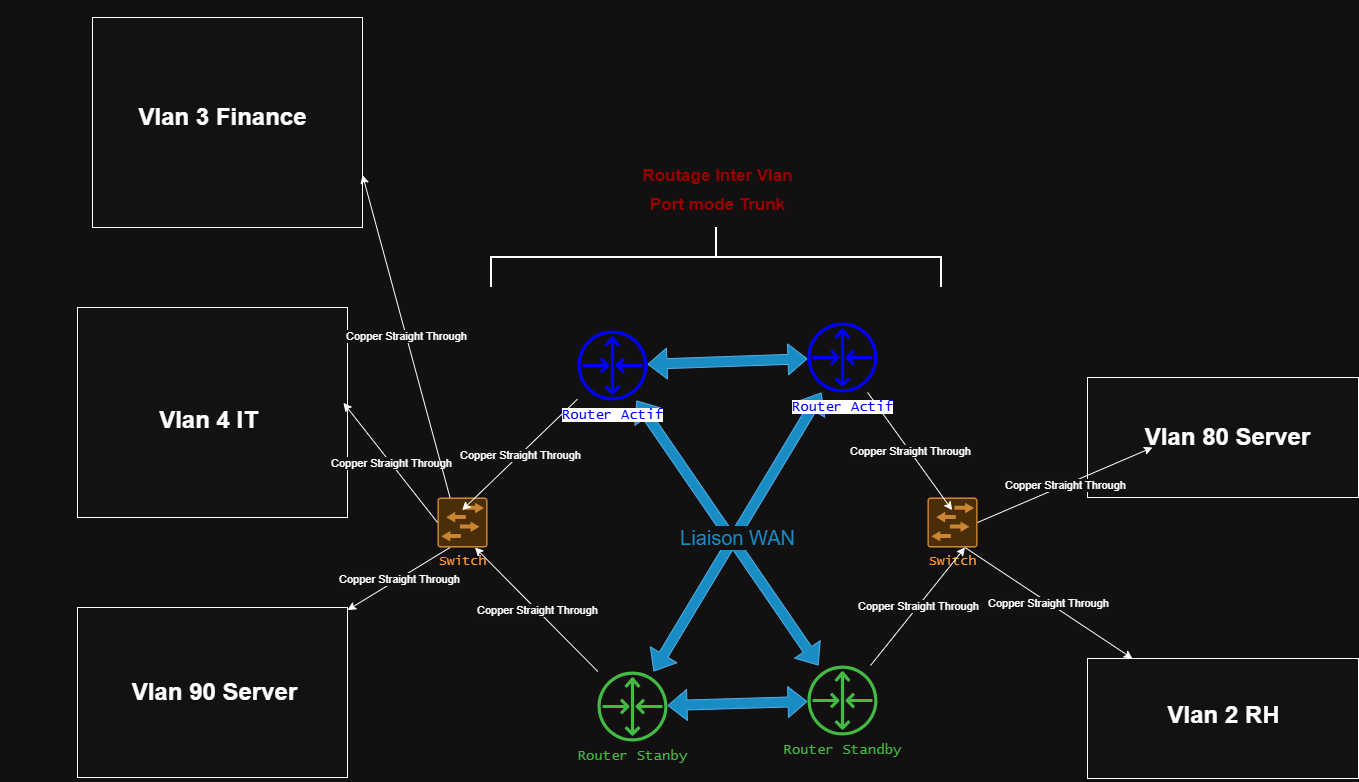

The diagram above was exported from draw.io. Its source (the exported page's mxGraphModel, read from the mxfile embedded in the PNG):
<mxGraphModel dx="1832" dy="512" grid="1" gridSize="10" guides="1" tooltips="1" connect="1" arrows="1" fold="1" page="1" pageScale="1" pageWidth="827" pageHeight="1169" background="light-dark(#FFFFFF,#121011)" math="0" shadow="0">
  <root>
    <mxCell id="0" />
    <mxCell id="1" parent="0" />
    <mxCell id="BsJ8FNh64YBPSpmBaKRk-1" parent="1" style="whiteSpace=wrap;html=1;align=center;verticalAlign=middle;treeFolding=1;treeMoving=1;" value="" vertex="1">
      <mxGeometry height="120" width="271" x="510" y="490" as="geometry" />
    </mxCell>
    <mxCell id="BsJ8FNh64YBPSpmBaKRk-2" parent="1" style="whiteSpace=wrap;html=1;align=right;verticalAlign=bottom;treeFolding=1;treeMoving=1;labelPosition=left;verticalLabelPosition=top;" value="&lt;font color=&quot;rgba(0, 0, 0, 0)&quot;&gt;Vlan 1 Acceuil&lt;/font&gt;" vertex="1">
      <mxGeometry height="210" width="270" x="-500" y="420" as="geometry" />
    </mxCell>
    <mxCell id="BsJ8FNh64YBPSpmBaKRk-9" parent="1" style="sketch=0;points=[[0.015,0.015,0],[0.985,0.015,0],[0.985,0.985,0],[0.015,0.985,0],[0.25,0,0],[0.5,0,0],[0.75,0,0],[1,0.25,0],[1,0.5,0],[1,0.75,0],[0.75,1,0],[0.5,1,0],[0.25,1,0],[0,0.75,0],[0,0.5,0],[0,0.25,0]];verticalLabelPosition=bottom;html=1;verticalAlign=top;aspect=fixed;align=center;pointerEvents=1;shape=mxgraph.cisco19.rect;prIcon=l2_switch;fillColor=#fad7ac;strokeColor=#b46504;" value="&lt;font style=&quot;font-size: 13px; color: light-dark(rgb(0, 0, 0), rgb(255, 153, 51));&quot; face=&quot;Lucida Console&quot;&gt;Switch&lt;/font&gt;" vertex="1">
      <mxGeometry height="50" width="50" x="-140" y="610" as="geometry" />
    </mxCell>
    <mxCell id="BsJ8FNh64YBPSpmBaKRk-10" edge="1" parent="1" source="BsJ8FNh64YBPSpmBaKRk-5" style="endArrow=classic;html=1;rounded=0;entryX=0.493;entryY=0.253;entryDx=0;entryDy=0;entryPerimeter=0;" target="BsJ8FNh64YBPSpmBaKRk-9" value="">
      <mxGeometry relative="1" as="geometry">
        <mxPoint x="320" y="290" as="sourcePoint" />
        <mxPoint x="370" y="330" as="targetPoint" />
      </mxGeometry>
    </mxCell>
    <mxCell id="BsJ8FNh64YBPSpmBaKRk-11" connectable="0" parent="BsJ8FNh64YBPSpmBaKRk-10" style="edgeLabel;resizable=0;html=1;;align=center;verticalAlign=middle;" value="Copper Straight Through" vertex="1">
      <mxGeometry relative="1" as="geometry" />
    </mxCell>
    <mxCell id="BsJ8FNh64YBPSpmBaKRk-13" parent="1" style="text;strokeColor=none;fillColor=none;html=1;fontSize=24;fontStyle=1;verticalAlign=middle;align=center;" value="Vlan 80 Server" vertex="1">
      <mxGeometry height="40" width="100" x="600" y="530" as="geometry" />
    </mxCell>
    <mxCell id="BsJ8FNh64YBPSpmBaKRk-24" edge="1" parent="1" style="edgeStyle=none;shape=link;rounded=0;orthogonalLoop=1;jettySize=auto;html=1;exitX=0.5;exitY=0;exitDx=0;exitDy=0;exitPerimeter=0;">
      <mxGeometry relative="1" as="geometry">
        <mxPoint x="-375.75" y="450" as="sourcePoint" />
        <mxPoint x="-375.75" y="450" as="targetPoint" />
      </mxGeometry>
    </mxCell>
    <mxCell id="BsJ8FNh64YBPSpmBaKRk-28" parent="1" style="text;strokeColor=none;fillColor=none;html=1;fontSize=24;fontStyle=1;verticalAlign=middle;align=center;" value="&lt;font style=&quot;font-size: 17px; color: light-dark(rgb(0, 0, 0), rgb(153, 0, 0));&quot;&gt;Routage Inter Vlan&lt;/font&gt;&lt;div&gt;&lt;font style=&quot;font-size: 17px; color: light-dark(rgb(0, 0, 0), rgb(153, 0, 0));&quot;&gt;Port mode Trunk&lt;/font&gt;&lt;/div&gt;" vertex="1">
      <mxGeometry height="40" width="100" x="90" y="280" as="geometry" />
    </mxCell>
    <mxCell id="BsJ8FNh64YBPSpmBaKRk-31" edge="1" parent="1" source="BsJ8FNh64YBPSpmBaKRk-2" style="edgeStyle=none;shape=link;rounded=0;orthogonalLoop=1;jettySize=auto;html=1;exitX=0;exitY=0.5;exitDx=0;exitDy=0;" target="BsJ8FNh64YBPSpmBaKRk-2">
      <mxGeometry relative="1" as="geometry" />
    </mxCell>
    <mxCell id="1psXkK8c49yG2XHZ_ncM-4" parent="1" style="whiteSpace=wrap;html=1;align=center;verticalAlign=middle;treeFolding=1;treeMoving=1;" value="" vertex="1">
      <mxGeometry height="120" width="271" x="510" y="771" as="geometry" />
    </mxCell>
    <mxCell id="1psXkK8c49yG2XHZ_ncM-18" parent="1" style="text;strokeColor=none;fillColor=none;html=1;fontSize=24;fontStyle=1;verticalAlign=middle;align=center;" value="Vlan 2 RH" vertex="1">
      <mxGeometry height="40" width="100" x="595.5" y="808" as="geometry" />
    </mxCell>
    <mxCell id="1psXkK8c49yG2XHZ_ncM-20" parent="1" style="whiteSpace=wrap;html=1;align=right;verticalAlign=bottom;treeFolding=1;treeMoving=1;labelPosition=left;verticalLabelPosition=top;" value="&lt;font color=&quot;rgba(0, 0, 0, 0)&quot;&gt;Vlan 1 Acceuil&lt;/font&gt;" vertex="1">
      <mxGeometry height="170" width="270" x="-500" y="720" as="geometry" />
    </mxCell>
    <mxCell id="1psXkK8c49yG2XHZ_ncM-22" parent="1" style="text;strokeColor=none;fillColor=none;html=1;fontSize=24;fontStyle=1;verticalAlign=middle;align=center;" value="Vlan 90 Server" vertex="1">
      <mxGeometry height="40" width="100" x="-413" y="785" as="geometry" />
    </mxCell>
    <mxCell id="GbTFcQKEXwlgb5IOBEEW-4" parent="1" style="sketch=0;outlineConnect=0;fillColor=#008a00;strokeColor=#005700;dashed=0;verticalLabelPosition=bottom;verticalAlign=top;align=center;html=1;fontSize=12;fontStyle=0;aspect=fixed;pointerEvents=1;shape=mxgraph.aws4.router;fontColor=#ffffff;" value="&lt;font face=&quot;Lucida Console&quot; style=&quot;font-size: 14px; color: light-dark(rgb(0, 0, 0), rgb(67, 186, 67));&quot;&gt;Router Stanby&lt;/font&gt;&lt;div&gt;&lt;font face=&quot;Lucida Console&quot; style=&quot;color: light-dark(rgb(0, 0, 0), rgb(255, 153, 51)); font-size: 14px;&quot;&gt;&lt;br&gt;&lt;/font&gt;&lt;/div&gt;" vertex="1">
      <mxGeometry height="70" width="70" x="20" y="784" as="geometry" />
    </mxCell>
    <mxCell id="GbTFcQKEXwlgb5IOBEEW-5" edge="1" parent="1" source="GbTFcQKEXwlgb5IOBEEW-4" style="endArrow=classic;html=1;rounded=0;entryX=0.75;entryY=1;entryDx=0;entryDy=0;entryPerimeter=0;" target="BsJ8FNh64YBPSpmBaKRk-9" value="">
      <mxGeometry relative="1" as="geometry">
        <mxPoint x="139" y="730" as="sourcePoint" />
        <mxPoint x="-40" y="898" as="targetPoint" />
      </mxGeometry>
    </mxCell>
    <mxCell id="GbTFcQKEXwlgb5IOBEEW-6" connectable="0" parent="GbTFcQKEXwlgb5IOBEEW-5" style="edgeLabel;resizable=0;html=1;;align=center;verticalAlign=middle;" value="Copper Straight Through" vertex="1">
      <mxGeometry relative="1" as="geometry" />
    </mxCell>
    <mxCell id="GbTFcQKEXwlgb5IOBEEW-8" parent="1" style="sketch=0;points=[[0.015,0.015,0],[0.985,0.015,0],[0.985,0.985,0],[0.015,0.985,0],[0.25,0,0],[0.5,0,0],[0.75,0,0],[1,0.25,0],[1,0.5,0],[1,0.75,0],[0.75,1,0],[0.5,1,0],[0.25,1,0],[0,0.75,0],[0,0.5,0],[0,0.25,0]];verticalLabelPosition=bottom;html=1;verticalAlign=top;aspect=fixed;align=center;pointerEvents=1;shape=mxgraph.cisco19.rect;prIcon=l2_switch;fillColor=#fad7ac;strokeColor=#b46504;" value="&lt;font style=&quot;font-size: 13px; color: light-dark(rgb(0, 0, 0), rgb(255, 153, 51));&quot; face=&quot;Lucida Console&quot;&gt;Switch&lt;/font&gt;" vertex="1">
      <mxGeometry height="50" width="50" x="350" y="610.0000000000001" as="geometry" />
    </mxCell>
    <mxCell id="GbTFcQKEXwlgb5IOBEEW-9" edge="1" parent="1" source="GbTFcQKEXwlgb5IOBEEW-7" style="endArrow=classic;html=1;rounded=0;entryX=0.493;entryY=0.253;entryDx=0;entryDy=0;entryPerimeter=0;" target="GbTFcQKEXwlgb5IOBEEW-8" value="">
      <mxGeometry relative="1" as="geometry">
        <mxPoint x="630" y="297.42" as="sourcePoint" />
        <mxPoint x="680" y="337.4200000000001" as="targetPoint" />
      </mxGeometry>
    </mxCell>
    <mxCell id="GbTFcQKEXwlgb5IOBEEW-10" connectable="0" parent="GbTFcQKEXwlgb5IOBEEW-9" style="edgeLabel;resizable=0;html=1;;align=center;verticalAlign=middle;" value="Copper Straight Through" vertex="1">
      <mxGeometry relative="1" as="geometry" />
    </mxCell>
    <mxCell id="GbTFcQKEXwlgb5IOBEEW-11" parent="1" style="sketch=0;outlineConnect=0;fillColor=#008a00;strokeColor=#005700;dashed=0;verticalLabelPosition=bottom;verticalAlign=top;align=center;html=1;fontSize=12;fontStyle=0;aspect=fixed;pointerEvents=1;shape=mxgraph.aws4.router;fontColor=#ffffff;gradientColor=light-dark(#000000,#43BA43);" value="&lt;font face=&quot;Lucida Console&quot; style=&quot;font-size: 14px; color: light-dark(rgb(0, 0, 0), rgb(67, 186, 67));&quot;&gt;Router Standby&lt;/font&gt;" vertex="1">
      <mxGeometry height="70" width="70" x="230" y="778.0000000000001" as="geometry" />
    </mxCell>
    <mxCell id="GbTFcQKEXwlgb5IOBEEW-12" edge="1" parent="1" source="GbTFcQKEXwlgb5IOBEEW-11" style="endArrow=classic;html=1;rounded=0;entryX=0.75;entryY=1;entryDx=0;entryDy=0;entryPerimeter=0;" target="GbTFcQKEXwlgb5IOBEEW-8" value="">
      <mxGeometry relative="1" as="geometry">
        <mxPoint x="449" y="737.4200000000001" as="sourcePoint" />
        <mxPoint x="270" y="905.4200000000001" as="targetPoint" />
      </mxGeometry>
    </mxCell>
    <mxCell id="GbTFcQKEXwlgb5IOBEEW-13" connectable="0" parent="GbTFcQKEXwlgb5IOBEEW-12" style="edgeLabel;resizable=0;html=1;;align=center;verticalAlign=middle;" value="Copper Straight Through" vertex="1">
      <mxGeometry relative="1" as="geometry" />
    </mxCell>
    <mxCell id="GbTFcQKEXwlgb5IOBEEW-15" parent="1" style="strokeWidth=2;html=1;shape=mxgraph.flowchart.annotation_2;align=left;labelPosition=right;pointerEvents=1;direction=south;" value="" vertex="1">
      <mxGeometry height="60" width="450" x="-86" y="340" as="geometry" />
    </mxCell>
    <mxCell id="GbTFcQKEXwlgb5IOBEEW-18" edge="1" parent="1" source="BsJ8FNh64YBPSpmBaKRk-5" style="shape=flexArrow;endArrow=classic;startArrow=classic;html=1;rounded=0;color=red;fillColor=#1ba1e2;strokeColor=#006EAF;" target="GbTFcQKEXwlgb5IOBEEW-7" value="">
      <mxGeometry height="100" relative="1" width="100" as="geometry">
        <mxPoint x="100" y="710" as="sourcePoint" />
        <mxPoint x="200" y="610" as="targetPoint" />
      </mxGeometry>
    </mxCell>
    <mxCell id="GbTFcQKEXwlgb5IOBEEW-19" edge="1" parent="1" source="GbTFcQKEXwlgb5IOBEEW-4" style="shape=flexArrow;endArrow=classic;startArrow=classic;html=1;rounded=0;color=red;fillColor=#1ba1e2;strokeColor=#006EAF;" target="GbTFcQKEXwlgb5IOBEEW-11" value="">
      <mxGeometry height="100" relative="1" width="100" as="geometry">
        <mxPoint x="80" y="814.5" as="sourcePoint" />
        <mxPoint x="230" y="811.5" as="targetPoint" />
      </mxGeometry>
    </mxCell>
    <mxCell id="GbTFcQKEXwlgb5IOBEEW-20" edge="1" parent="1" source="BsJ8FNh64YBPSpmBaKRk-5" style="shape=flexArrow;endArrow=classic;startArrow=classic;html=1;rounded=0;color=red;fillColor=#1ba1e2;strokeColor=#006EAF;" target="GbTFcQKEXwlgb5IOBEEW-11" value="">
      <mxGeometry height="100" relative="1" width="100" as="geometry">
        <Array as="points" />
        <mxPoint x="180" y="613" as="sourcePoint" />
        <mxPoint x="330" y="610" as="targetPoint" />
      </mxGeometry>
    </mxCell>
    <mxCell id="GbTFcQKEXwlgb5IOBEEW-21" edge="1" parent="1" source="GbTFcQKEXwlgb5IOBEEW-4" style="shape=flexArrow;endArrow=classic;startArrow=classic;html=1;rounded=0;color=red;fillColor=#1ba1e2;strokeColor=#006EAF;" target="GbTFcQKEXwlgb5IOBEEW-7" value="">
      <mxGeometry height="100" relative="1" width="100" as="geometry">
        <mxPoint x="100" y="713" as="sourcePoint" />
        <mxPoint x="250" y="710" as="targetPoint" />
      </mxGeometry>
    </mxCell>
    <mxCell id="GbTFcQKEXwlgb5IOBEEW-24" connectable="0" parent="GbTFcQKEXwlgb5IOBEEW-21" style="edgeLabel;html=1;align=center;verticalAlign=middle;resizable=0;points=[];" value="&lt;font style=&quot;font-size: 20px; color: light-dark(rgb(250, 215, 172), rgb(25, 140, 196));&quot;&gt;Liaison W&lt;font style=&quot;&quot;&gt;A&lt;/font&gt;N&lt;/font&gt;" vertex="1">
      <mxGeometry relative="1" x="-0.1733" y="-1" as="geometry">
        <mxPoint x="13" y="-19" as="offset" />
      </mxGeometry>
    </mxCell>
    <mxCell id="GbTFcQKEXwlgb5IOBEEW-7" parent="1" style="sketch=0;outlineConnect=0;dashed=0;verticalLabelPosition=bottom;verticalAlign=top;align=center;html=1;fontSize=12;fontStyle=0;aspect=fixed;pointerEvents=1;shape=mxgraph.aws4.router;fillColor=light-dark(#FAD7AC,#0000FF);fontColor=#ffffff;strokeColor=#001DBC;" value="&lt;font face=&quot;Lucida Console&quot; style=&quot;font-size: 14px; color: light-dark(rgb(0, 0, 0), rgb(0, 0, 255)); background-color: light-dark(rgb(255, 255, 255), rgb(255, 255, 255));&quot;&gt;Router Actif&lt;/font&gt;" vertex="1">
      <mxGeometry height="70" width="70" x="230" y="435" as="geometry" />
    </mxCell>
    <mxCell id="BsJ8FNh64YBPSpmBaKRk-5" parent="1" style="sketch=0;outlineConnect=0;fillColor=light-dark(#FAD7AC,#0000FF);strokeColor=#b46504;dashed=0;verticalLabelPosition=bottom;verticalAlign=top;align=center;html=1;fontSize=12;fontStyle=0;aspect=fixed;pointerEvents=1;shape=mxgraph.aws4.router;gradientColor=none;" value="&lt;font face=&quot;Lucida Console&quot; style=&quot;font-size: 14px; color: light-dark(rgb(0, 0, 0), rgb(0, 0, 255)); background-color: light-dark(rgb(255, 255, 255), rgb(255, 255, 255));&quot;&gt;Router Actif&lt;/font&gt;" vertex="1">
      <mxGeometry height="70" width="70" y="443" as="geometry" />
    </mxCell>
    <mxCell id="GbTFcQKEXwlgb5IOBEEW-25" parent="1" style="text;strokeColor=none;fillColor=none;html=1;fontSize=24;fontStyle=1;verticalAlign=middle;align=center;" value="Vlan 4 IT" vertex="1">
      <mxGeometry height="40" width="100" x="-419.26" y="513" as="geometry" />
    </mxCell>
    <mxCell id="GbTFcQKEXwlgb5IOBEEW-26" parent="1" style="whiteSpace=wrap;html=1;align=right;verticalAlign=bottom;treeFolding=1;treeMoving=1;labelPosition=left;verticalLabelPosition=top;" value="&lt;font color=&quot;rgba(0, 0, 0, 0)&quot;&gt;Vlan 1 Acceuil&lt;/font&gt;" vertex="1">
      <mxGeometry height="210" width="270" x="-485" y="130" as="geometry" />
    </mxCell>
    <mxCell id="GbTFcQKEXwlgb5IOBEEW-31" edge="1" parent="1" style="edgeStyle=none;shape=link;rounded=0;orthogonalLoop=1;jettySize=auto;html=1;exitX=0.5;exitY=0;exitDx=0;exitDy=0;exitPerimeter=0;">
      <mxGeometry relative="1" as="geometry">
        <mxPoint x="-370.75" y="149" as="sourcePoint" />
        <mxPoint x="-370.75" y="149" as="targetPoint" />
      </mxGeometry>
    </mxCell>
    <mxCell id="GbTFcQKEXwlgb5IOBEEW-32" edge="1" parent="1" source="GbTFcQKEXwlgb5IOBEEW-26" style="edgeStyle=none;shape=link;rounded=0;orthogonalLoop=1;jettySize=auto;html=1;exitX=0;exitY=0.5;exitDx=0;exitDy=0;" target="GbTFcQKEXwlgb5IOBEEW-26">
      <mxGeometry relative="1" as="geometry" />
    </mxCell>
    <mxCell id="GbTFcQKEXwlgb5IOBEEW-33" parent="1" style="text;strokeColor=none;fillColor=none;html=1;fontSize=24;fontStyle=1;verticalAlign=middle;align=center;" value="Vlan 3 Finance" vertex="1">
      <mxGeometry height="40" width="100" x="-405" y="210" as="geometry" />
    </mxCell>
    <mxCell id="GbTFcQKEXwlgb5IOBEEW-34" edge="1" parent="1" source="GbTFcQKEXwlgb5IOBEEW-8" style="endArrow=classic;html=1;rounded=0;entryX=0.75;entryY=1;entryDx=0;entryDy=0;entryPerimeter=0;exitX=1;exitY=0.5;exitDx=0;exitDy=0;exitPerimeter=0;" value="">
      <mxGeometry relative="1" as="geometry">
        <mxPoint x="480" y="678" as="sourcePoint" />
        <mxPoint x="575" y="560" as="targetPoint" />
      </mxGeometry>
    </mxCell>
    <mxCell id="GbTFcQKEXwlgb5IOBEEW-35" connectable="0" parent="GbTFcQKEXwlgb5IOBEEW-34" style="edgeLabel;resizable=0;html=1;;align=center;verticalAlign=middle;" value="Copper Straight Through" vertex="1">
      <mxGeometry relative="1" as="geometry" />
    </mxCell>
    <mxCell id="GbTFcQKEXwlgb5IOBEEW-36" edge="1" parent="1" source="GbTFcQKEXwlgb5IOBEEW-8" style="endArrow=classic;html=1;rounded=0;exitX=0.75;exitY=1;exitDx=0;exitDy=0;exitPerimeter=0;" target="1psXkK8c49yG2XHZ_ncM-4" value="">
      <mxGeometry relative="1" as="geometry">
        <mxPoint x="490" y="818" as="sourcePoint" />
        <mxPoint x="585" y="700" as="targetPoint" />
      </mxGeometry>
    </mxCell>
    <mxCell id="GbTFcQKEXwlgb5IOBEEW-37" connectable="0" parent="GbTFcQKEXwlgb5IOBEEW-36" style="edgeLabel;resizable=0;html=1;;align=center;verticalAlign=middle;" value="Copper Straight Through" vertex="1">
      <mxGeometry relative="1" as="geometry" />
    </mxCell>
    <mxCell id="GbTFcQKEXwlgb5IOBEEW-38" edge="1" parent="1" source="BsJ8FNh64YBPSpmBaKRk-9" style="endArrow=classic;html=1;rounded=0;exitX=0.25;exitY=1;exitDx=0;exitDy=0;exitPerimeter=0;" target="1psXkK8c49yG2XHZ_ncM-20" value="">
      <mxGeometry relative="1" as="geometry">
        <mxPoint x="-180" y="928" as="sourcePoint" />
        <mxPoint x="-85" y="810" as="targetPoint" />
      </mxGeometry>
    </mxCell>
    <mxCell id="GbTFcQKEXwlgb5IOBEEW-39" connectable="0" parent="GbTFcQKEXwlgb5IOBEEW-38" style="edgeLabel;resizable=0;html=1;;align=center;verticalAlign=middle;" value="Copper Straight Through" vertex="1">
      <mxGeometry relative="1" as="geometry" />
    </mxCell>
    <mxCell id="GbTFcQKEXwlgb5IOBEEW-40" edge="1" parent="1" source="BsJ8FNh64YBPSpmBaKRk-9" style="endArrow=classic;html=1;rounded=0;entryX=0.985;entryY=0.454;entryDx=0;entryDy=0;entryPerimeter=0;exitX=0;exitY=0.5;exitDx=0;exitDy=0;exitPerimeter=0;" target="BsJ8FNh64YBPSpmBaKRk-2" value="">
      <mxGeometry relative="1" as="geometry">
        <mxPoint x="-180" y="638" as="sourcePoint" />
        <mxPoint x="-85" y="520" as="targetPoint" />
      </mxGeometry>
    </mxCell>
    <mxCell id="GbTFcQKEXwlgb5IOBEEW-41" connectable="0" parent="GbTFcQKEXwlgb5IOBEEW-40" style="edgeLabel;resizable=0;html=1;;align=center;verticalAlign=middle;" value="Copper Straight Through" vertex="1">
      <mxGeometry relative="1" as="geometry" />
    </mxCell>
    <mxCell id="GbTFcQKEXwlgb5IOBEEW-42" edge="1" parent="1" source="BsJ8FNh64YBPSpmBaKRk-9" style="endArrow=classic;html=1;rounded=0;exitX=0.25;exitY=0;exitDx=0;exitDy=0;exitPerimeter=0;entryX=1;entryY=0.75;entryDx=0;entryDy=0;" target="GbTFcQKEXwlgb5IOBEEW-26" value="">
      <mxGeometry relative="1" as="geometry">
        <mxPoint x="-180" y="438" as="sourcePoint" />
        <mxPoint x="-85" y="320" as="targetPoint" />
      </mxGeometry>
    </mxCell>
    <mxCell id="GbTFcQKEXwlgb5IOBEEW-43" connectable="0" parent="GbTFcQKEXwlgb5IOBEEW-42" style="edgeLabel;resizable=0;html=1;;align=center;verticalAlign=middle;" value="Copper Straight Through" vertex="1">
      <mxGeometry relative="1" as="geometry" />
    </mxCell>
  </root>
</mxGraphModel>